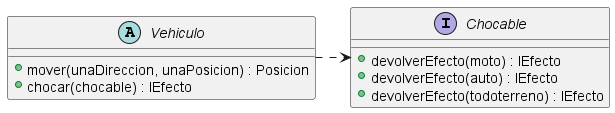

The diagram above was rendered by PlantUML. Its source (embedded in the PNG):
@startuml

abstract class Vehiculo {
    + mover(unaDireccion, unaPosicion) : Posicion
    + chocar(chocable) : IEfecto
}

interface Chocable {
    + devolverEfecto(moto) : IEfecto
    + devolverEfecto(auto) : IEfecto
    + devolverEfecto(todoterreno) : IEfecto
}

Vehiculo .> Chocable

@enduml